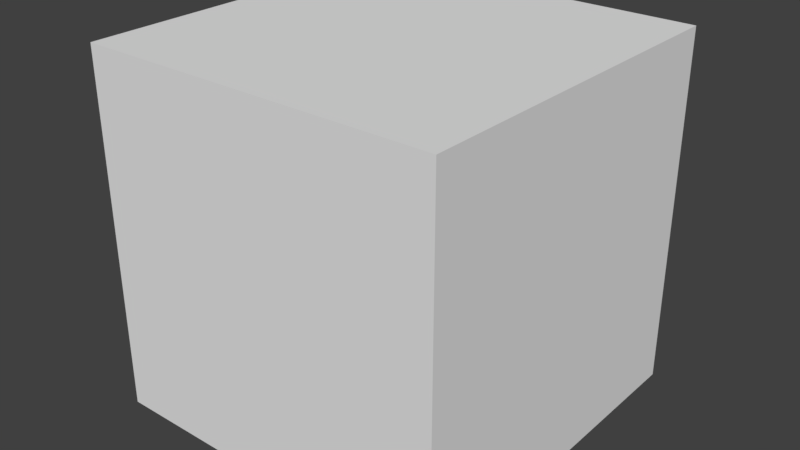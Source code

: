# Source: Treasure.blend  (saved by Blender 2.79.0; exported with 4.5.12 LTS)
import bpy
from mathutils import Matrix  # noqa: F401  (used for matrix-valued properties, if any)

bpy.ops.wm.read_factory_settings(use_empty=True)
scene = bpy.context.scene
scene.name = 'Scene'

# ---- collections
col_collection_1 = bpy.data.collections.new('Collection 1'); scene.collection.children.link(col_collection_1)

# ---- world
world_world = bpy.data.worlds.new('World'); scene.world = world_world
world_world.color = (0.05088, 0.05088, 0.05088)
world_world.use_sun_shadow = False
world_world.sun_shadow_jitter_overblur = 0.0
world_world.cycles.sampling_method = 'MANUAL'

# ---- meshes
me_cube = bpy.data.meshes.new('Cube')
me_cube.from_pydata([(-0.4, -0.4, 0.0), (-0.4, -0.4, 0.5), (-0.4, 0.4, 0.0), (-0.4, 0.4, 0.5), (0.4, -0.4, 0.0), (0.4, -0.4, 0.5), (0.4, 0.4, 0.0), (0.4, 0.4, 0.5), (-0.3, -0.3, 0.5), (-0.3, 0.3, 0.5), (0.3, -0.3, 0.5), (0.3, 0.3, 0.5), (-0.3, -0.3, 0.1), (-0.3, 0.3, 0.1), (0.3, -0.3, 0.1), (0.3, 0.3, 0.1)], [], [(0, 1, 3, 2), (2, 3, 7, 6), (6, 7, 5, 4), (4, 5, 1, 0), (2, 6, 4, 0), (5, 7, 11, 10), (8, 10, 14, 12), (3, 1, 8, 9), (1, 5, 10, 8), (7, 3, 9, 11), (15, 13, 12, 14), (11, 9, 13, 15), (10, 11, 15, 14), (9, 8, 12, 13)])
_uv = me_cube.uv_layers.new(name='UVMap')
_uv.uv.foreach_set('vector', [0.1563, 0.5, 0.0001263, 0.5, 0.0001263, 0.2501, 0.1563, 0.2501, 0.1563, 0.2501, 0.0001263, 0.2501, 0.0001263, 0.0001263, 0.1563, 0.0001263, 0.1563, 0.9999, 0.0001265, 0.9999, 0.0001264, 0.7499, 0.1563, 0.7499, 0.1563, 0.7499, 0.0001264, 0.7499, 0.0001263, 0.5, 0.1563, 0.5, 0.4475, 0.7428, 0.1976, 0.7428, 0.1976, 0.4928, 0.4475, 0.4928, 0.7583, 0.4889, 0.7583, 0.7389, 0.727, 0.7076, 0.727, 0.5202, 0.2894, 0.08216, 0.6516, 0.08216, 0.5228, 0.23, 0.4458, 0.2118, 0.5083, 0.7389, 0.5083, 0.4889, 0.5396, 0.5202, 0.5396, 0.7076, 0.5083, 0.4889, 0.7583, 0.4889, 0.727, 0.5202, 0.5396, 0.5202, 0.7583, 0.7389, 0.5083, 0.7389, 0.5396, 0.7076, 0.727, 0.7076, 0.5126, 0.3082, 0.4356, 0.29, 0.4458, 0.2118, 0.5228, 0.23, 0.669, 0.4379, 0.3069, 0.4379, 0.4356, 0.29, 0.5126, 0.3082, 0.6516, 0.08216, 0.669, 0.4379, 0.5126, 0.3082, 0.5228, 0.23, 0.3069, 0.4379, 0.2894, 0.08216, 0.4458, 0.2118, 0.4356, 0.29])
me_cube.use_remesh_preserve_volume = False
me_cube.use_remesh_preserve_attributes = False
me_cube.use_mirror_vertex_groups = False
me_cube.update()
me_cube_002 = bpy.data.meshes.new('Cube.002')
me_cube_002.from_pydata([(-0.4, -0.8, 0.3), (-0.4, -0.8, 0.0), (-0.4, -2.98e-08, 0.3), (-0.4, -2.98e-08, 0.0), (0.4, -0.8, 0.3), (0.4, -0.8, 0.0), (0.4, -2.98e-08, 0.3), (0.4, -2.98e-08, 0.0), (-0.3, -0.7, 0.0), (-0.3, -0.1, 0.0), (0.3, -0.7, 0.0), (0.3, -0.1, 0.0), (-0.3, -0.7, 0.2), (-0.3, -0.1, 0.2), (0.3, -0.7, 0.2), (0.3, -0.1, 0.2)], [], [(0, 2, 3, 1), (2, 6, 7, 3), (6, 4, 5, 7), (4, 0, 1, 5), (2, 0, 4, 6), (5, 10, 11, 7), (8, 12, 14, 10), (3, 9, 8, 1), (1, 8, 10, 5), (7, 11, 9, 3), (15, 14, 12, 13), (11, 15, 13, 9), (10, 14, 15, 11), (9, 13, 12, 8)])
_uv = me_cube_002.uv_layers.new(name='UVMap')
_uv.uv.foreach_set('vector', [0.1563, 0.5, 0.1563, 0.2501, 0.0001263, 0.2501, 0.0001263, 0.5, 0.1563, 0.2501, 0.1563, 0.0001263, 0.0001263, 0.0001263, 0.0001263, 0.2501, 0.1563, 0.9999, 0.1563, 0.7499, 0.0001264, 0.7499, 0.0001265, 0.9999, 0.1563, 0.7499, 0.1563, 0.5, 0.0001263, 0.5, 0.0001264, 0.7499, 0.4475, 0.7428, 0.4475, 0.4928, 0.1976, 0.4928, 0.1976, 0.7428, 0.7583, 0.4889, 0.727, 0.5202, 0.727, 0.7076, 0.7583, 0.7389, 0.2894, 0.08216, 0.4458, 0.2118, 0.5228, 0.23, 0.6516, 0.08216, 0.5083, 0.7389, 0.5396, 0.7076, 0.5396, 0.5202, 0.5083, 0.4889, 0.5083, 0.4889, 0.5396, 0.5202, 0.727, 0.5202, 0.7583, 0.4889, 0.7583, 0.7389, 0.727, 0.7076, 0.5396, 0.7076, 0.5083, 0.7389, 0.5126, 0.3082, 0.5228, 0.23, 0.4458, 0.2118, 0.4356, 0.29, 0.669, 0.4379, 0.5126, 0.3082, 0.4356, 0.29, 0.3069, 0.4379, 0.6516, 0.08216, 0.5228, 0.23, 0.5126, 0.3082, 0.669, 0.4379, 0.3069, 0.4379, 0.4356, 0.29, 0.4458, 0.2118, 0.2894, 0.08216])
me_cube_002.use_remesh_preserve_volume = False
me_cube_002.use_remesh_preserve_attributes = False
me_cube_002.use_mirror_vertex_groups = False
me_cube_002.update()
arm_armature = bpy.data.armatures.new('Armature')  # bones are not reproduced

# ---- objects
ob_armature = bpy.data.objects.new('Armature', arm_armature)
ob_cube = bpy.data.objects.new('Cube', me_cube)
ob_cube_001 = bpy.data.objects.new('Cube.001', me_cube_002)

# ---- transforms, parenting, visibility, modifiers, constraints
ob_armature.location = (0.0, 0.0, 0.0)
ob_armature.show_in_front = True
ob_armature.lineart.crease_threshold = 0.0
ob_cube.parent = ob_armature
ob_cube.location = (0.0, 0.0, 0.0)
ob_cube.lineart.crease_threshold = 0.0
_vg = ob_cube.vertex_groups.new(name='Bone')
for _i, _w in zip([0, 1, 2, 3, 4, 5, 6, 7, 8, 9, 10, 11, 12, 13, 14, 15], [0.9995, 0.9941, 1.0, 1.0, 0.9994, 0.9969, 0.9942, 0.9999, 1.0, 0.9981, 1.0, 1.0, 1.0, 1.0, 1.0, 1.0]): _vg.add([_i], _w, 'REPLACE')
_vg = ob_cube.vertex_groups.new(name='Bone.001')
_m = ob_cube.modifiers.new('Armature', 'ARMATURE')
_m.object = ob_armature
ob_cube_001.parent = ob_armature
ob_cube_001.location = (0.0, 0.4, 0.5)
ob_cube_001.lineart.crease_threshold = 0.0
_vg = ob_cube_001.vertex_groups.new(name='Bone')
_vg = ob_cube_001.vertex_groups.new(name='Bone.001')
for _i, _w in zip([0, 1, 2, 3, 4, 5, 6, 7, 8, 9, 10, 11, 12, 13, 14, 15], [1.0, 1.0, 1.0, 1.0, 1.0, 0.9981, 1.0, 1.0, 0.9997, 1.0, 1.0, 1.0, 1.0, 1.0, 1.0, 1.0]): _vg.add([_i], _w, 'REPLACE')
_m = ob_cube_001.modifiers.new('Armature', 'ARMATURE')
_m.object = ob_armature

# ---- collection membership
col_collection_1.objects.link(ob_armature)
col_collection_1.objects.link(ob_cube)
col_collection_1.objects.link(ob_cube_001)

# ---- scene / render settings (as saved in the file)
scene.frame_start = 1; scene.frame_end = 250; scene.frame_set(1)
scene.render.engine = 'BLENDER_EEVEE_NEXT'
scene.render.resolution_percentage = 50
scene.render.dither_intensity = 0.0
scene.cycles.use_denoising = False
scene.cycles.samples = 128
scene.cycles.sampling_pattern = 'TABULATED_SOBOL'
scene.cycles.use_adaptive_sampling = False
scene.cycles.use_light_tree = False
scene.cycles.blur_glossy = 0.0
scene.cycles.sample_clamp_indirect = 0.0
scene.view_settings.view_transform = 'Standard'
bpy.context.view_layer.update()

# ---- added for rendering (the .blend has no active camera and no usable light): camera, sun
cam_auto = bpy.data.cameras.new('AutoCamera')
cam_auto.lens = 50.0
cam_auto.sensor_width = 36.0
cam_auto.clip_end = 1000.0
ob_auto_camera = bpy.data.objects.new('AutoCamera', cam_auto)
scene.collection.objects.link(ob_auto_camera)
ob_auto_camera.location = (1.28203, -1.53843, 1.42562)
ob_auto_camera.rotation_euler = (1.09748, -7.21219e-08, 0.694738)
scene.camera = ob_auto_camera
light_auto_sun = bpy.data.lights.new('AutoSun', 'SUN')
light_auto_sun.energy = 3.0
light_auto_sun.angle = 0.0523599
ob_auto_sun = bpy.data.objects.new('AutoSun', light_auto_sun)
scene.collection.objects.link(ob_auto_sun)
ob_auto_sun.rotation_euler = (0.872665, 0.174533, 0.523599)
bpy.context.view_layer.update()
